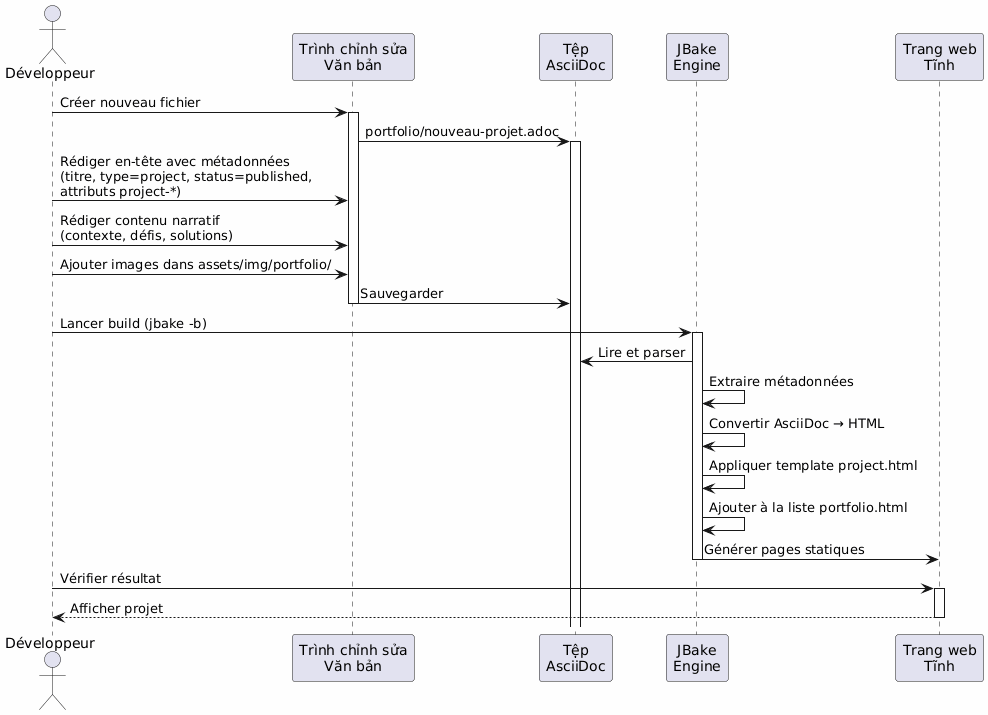

The diagram above was rendered by PlantUML. Its source (embedded in the PNG):
@startuml
skinparam backgroundColor #FEFEFE
actor Développeur as dev
participant "Trình chỉnh sửa\nVăn bản" as editor
participant "Tệp\nAsciiDoc" as file
participant "JBake\nEngine" as jbake
participant "Trang web\nTĩnh" as site

dev -> editor : Créer nouveau fichier
activate editor
editor -> file : portfolio/nouveau-projet.adoc
activate file

dev -> editor : Rédiger en-tête avec métadonnées\n(titre, type=project, status=published,\nattributs project-*)
dev -> editor : Rédiger contenu narratif\n(contexte, défis, solutions)
dev -> editor : Ajouter images dans assets/img/portfolio/

editor -> file : Sauvegarder
deactivate editor

dev -> jbake : Lancer build (jbake -b)
activate jbake
jbake -> file : Lire et parser
jbake -> jbake : Extraire métadonnées
jbake -> jbake : Convertir AsciiDoc → HTML
jbake -> jbake : Appliquer template project.html
jbake -> jbake : Ajouter à la liste portfolio.html
jbake -> site : Générer pages statiques
deactivate jbake

dev -> site : Vérifier résultat
activate site
site --> dev : Afficher projet
deactivate site
@enduml